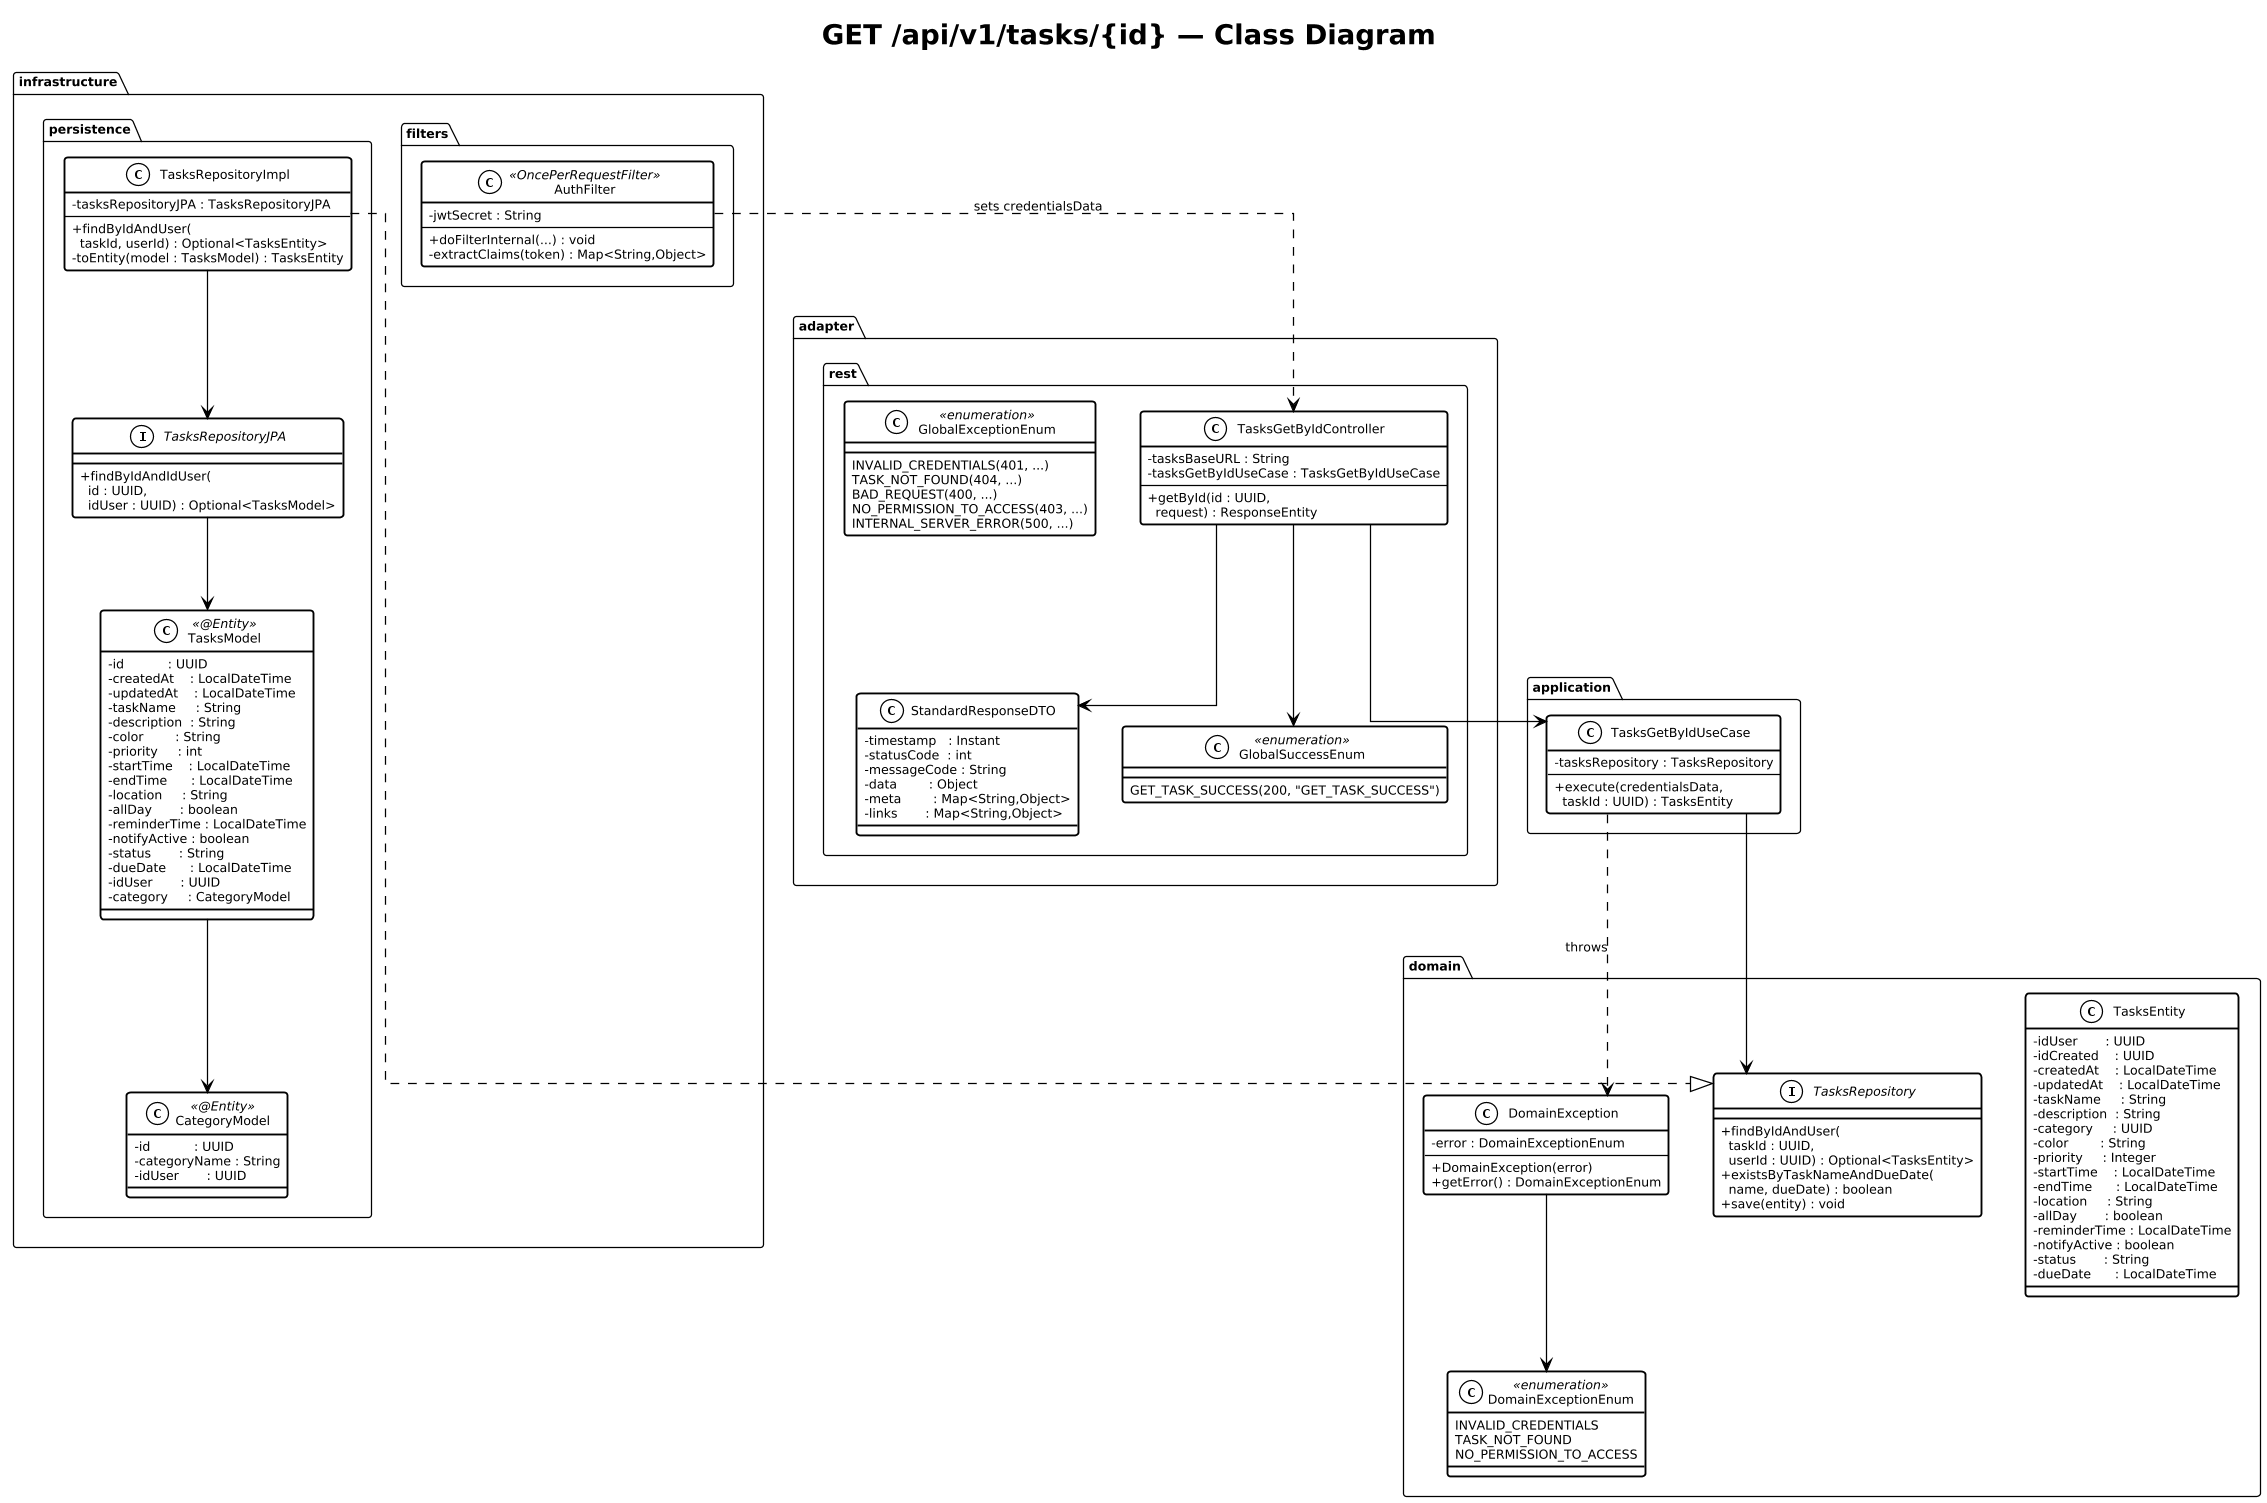

The diagram above was rendered by PlantUML. Its source (embedded in the PNG):
@startuml
!theme plain
skinparam pageMargin 10
skinparam dpi 120
skinparam classAttributeIconSize 0
skinparam classBorderThickness 1.5
skinparam defaultFontSize 10
skinparam linetype ortho

title GET /api/v1/tasks/{id} — Class Diagram

package "adapter.rest" {

    class TasksGetByIdController {
        - tasksBaseURL : String
        - tasksGetByIdUseCase : TasksGetByIdUseCase
        --
        + getById(id : UUID,\n  request) : ResponseEntity
    }

    class StandardResponseDTO {
        - timestamp   : Instant
        - statusCode  : int
        - messageCode : String
        - data        : Object
        - meta        : Map<String,Object>
        - links       : Map<String,Object>
    }

    class GlobalSuccessEnum <<enumeration>> {
        GET_TASK_SUCCESS(200, "GET_TASK_SUCCESS")
    }

    class GlobalExceptionEnum <<enumeration>> {
        INVALID_CREDENTIALS(401, ...)
        TASK_NOT_FOUND(404, ...)
        BAD_REQUEST(400, ...)
        NO_PERMISSION_TO_ACCESS(403, ...)
        INTERNAL_SERVER_ERROR(500, ...)
    }
}

package "application" {

    class TasksGetByIdUseCase {
        - tasksRepository : TasksRepository
        --
        + execute(credentialsData,\n  taskId : UUID) : TasksEntity
    }
}

package "domain" {

    class TasksEntity {
        - idUser       : UUID
        - idCreated    : UUID
        - createdAt    : LocalDateTime
        - updatedAt    : LocalDateTime
        - taskName     : String
        - description  : String
        - category     : UUID
        - color        : String
        - priority     : Integer
        - startTime    : LocalDateTime
        - endTime      : LocalDateTime
        - location     : String
        - allDay       : boolean
        - reminderTime : LocalDateTime
        - notifyActive : boolean
        - status       : String
        - dueDate      : LocalDateTime
    }

    class DomainException {
        - error : DomainExceptionEnum
        --
        + DomainException(error)
        + getError() : DomainExceptionEnum
    }

    class DomainExceptionEnum <<enumeration>> {
        INVALID_CREDENTIALS
        TASK_NOT_FOUND
        NO_PERMISSION_TO_ACCESS
    }

    interface TasksRepository {
        + findByIdAndUser(\n  taskId : UUID,\n  userId : UUID) : Optional<TasksEntity>
        + existsByTaskNameAndDueDate(\n  name, dueDate) : boolean
        + save(entity) : void
    }
}

package "infrastructure.persistence" {

    class TasksRepositoryImpl {
        - tasksRepositoryJPA : TasksRepositoryJPA
        --
        + findByIdAndUser(\n  taskId, userId) : Optional<TasksEntity>
        - toEntity(model : TasksModel) : TasksEntity
    }

    interface TasksRepositoryJPA {
        + findByIdAndIdUser(\n  id : UUID,\n  idUser : UUID) : Optional<TasksModel>
    }

    class TasksModel <<@Entity>> {
        - id           : UUID
        - createdAt    : LocalDateTime
        - updatedAt    : LocalDateTime
        - taskName     : String
        - description  : String
        - color        : String
        - priority     : int
        - startTime    : LocalDateTime
        - endTime      : LocalDateTime
        - location     : String
        - allDay       : boolean
        - reminderTime : LocalDateTime
        - notifyActive : boolean
        - status       : String
        - dueDate      : LocalDateTime
        - idUser       : UUID
        - category     : CategoryModel
    }

    class CategoryModel <<@Entity>> {
        - id           : UUID
        - categoryName : String
        - idUser       : UUID
    }
}

package "infrastructure.filters" {
    class AuthFilter <<OncePerRequestFilter>> {
        - jwtSecret : String
        --
        + doFilterInternal(...) : void
        - extractClaims(token) : Map<String,Object>
    }
}

' Relations
TasksGetByIdController  -->  TasksGetByIdUseCase
TasksGetByIdController  -->  StandardResponseDTO
TasksGetByIdController  -->  GlobalSuccessEnum
TasksGetByIdUseCase     -->  TasksRepository
TasksGetByIdUseCase     ..>  DomainException : throws
DomainException         -->  DomainExceptionEnum
TasksRepositoryImpl     ..|> TasksRepository
TasksRepositoryImpl     -->  TasksRepositoryJPA
TasksRepositoryJPA      -->  TasksModel
TasksModel              -->  CategoryModel
AuthFilter              ..>  TasksGetByIdController : sets credentialsData
@enduml